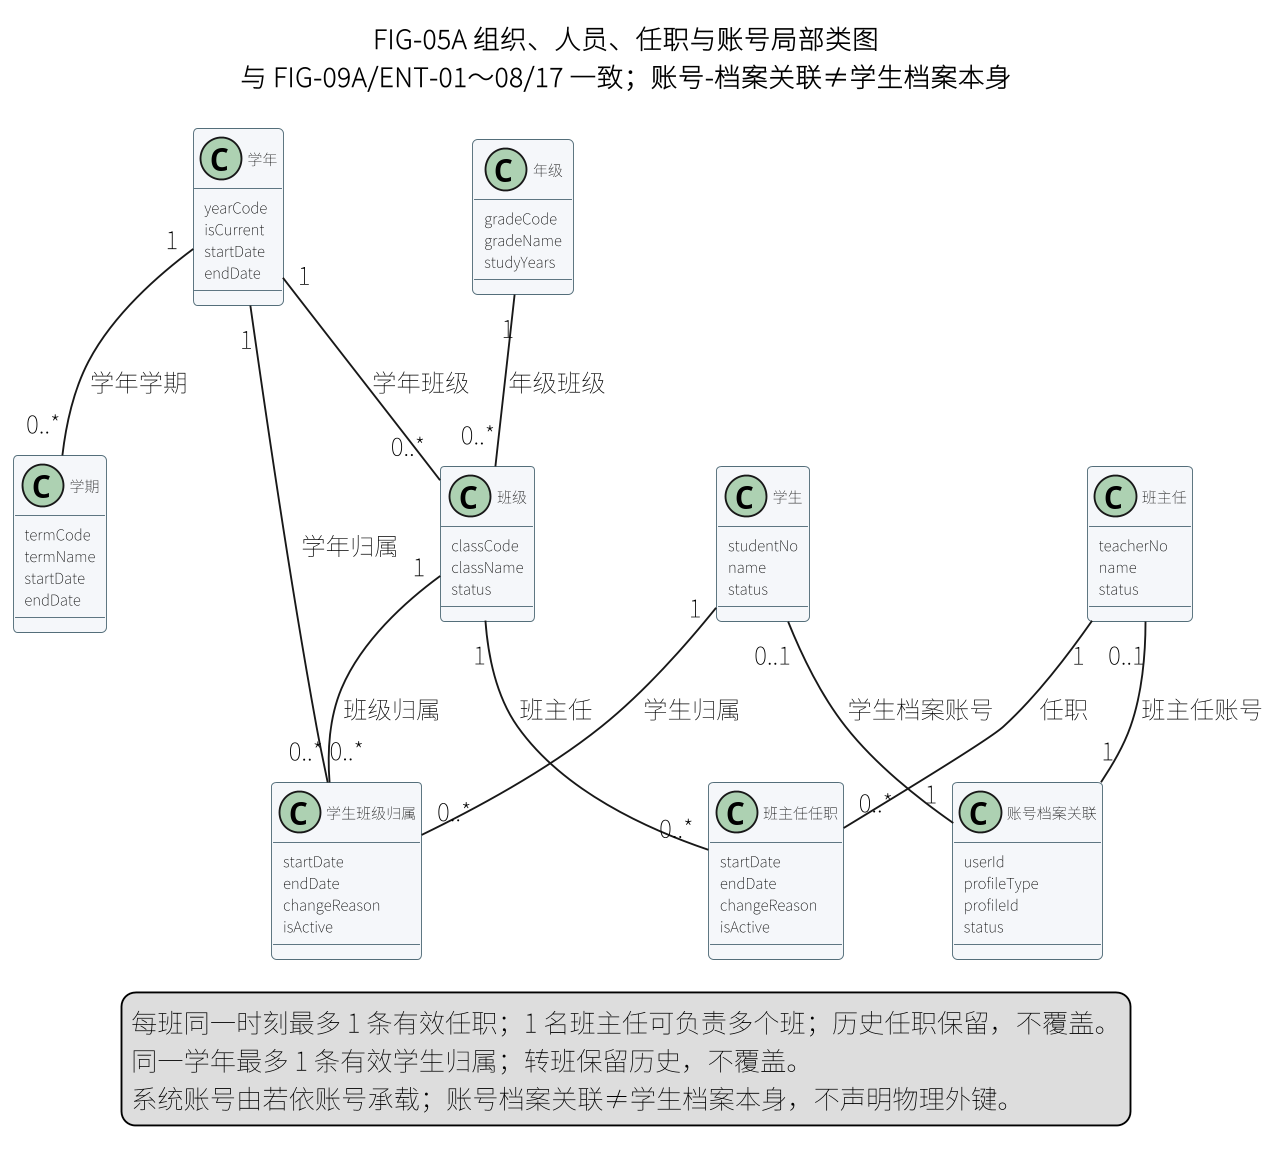

The diagram above was rendered by PlantUML. Its source (embedded in the PNG):
@startuml
skinparam defaultFontName "Noto Sans CJK SC"
skinparam dpi 180
skinparam shadowing false
skinparam classAttributeIconSize 0
skinparam classFontSize 6
skinparam classHeaderFontSize 8
skinparam classAttributeFontSize 8
skinparam class {
  BackgroundColor #F5F7FA
  BorderColor #546E7A
}
title FIG-05A 组织、人员、任职与账号局部类图\n与 FIG-09A/ENT-01～08/17 一致；账号-档案关联≠学生档案本身

class "学年" as Year {
  yearCode
  isCurrent
  startDate
  endDate
}
class "学期" as Term {
  termCode
  termName
  startDate
  endDate
}
class "年级" as Grade {
  gradeCode
  gradeName
  studyYears
}
class "班级" as Class {
  classCode
  className
  status
}
class "学生" as Student {
  studentNo
  name
  status
}
class "学生班级归属" as SClass {
  startDate
  endDate
  changeReason
  isActive
}
class "班主任" as Head {
  teacherNo
  name
  status
}
class "班主任任职" as Assignment {
  startDate
  endDate
  changeReason
  isActive
}
class "账号档案关联" as AccountProfile {
  userId
  profileType
  profileId
  status
}

Year "1" -- "0..*" Term : 学年学期
Year "1" -- "0..*" Class : 学年班级
Grade "1" -- "0..*" Class : 年级班级
Year "1" -- "0..*" SClass : 学年归属
Class "1" -- "0..*" SClass : 班级归属
Student "1" -- "0..*" SClass : 学生归属
Head "1" -- "0..*" Assignment : 任职
Class "1" -- "0..*" Assignment : 班主任
Student "0..1" -- "1" AccountProfile : 学生档案账号
Head "0..1" -- "1" AccountProfile : 班主任账号

legend bottom
  每班同一时刻最多 1 条有效任职；1 名班主任可负责多个班；历史任职保留，不覆盖。
  同一学年最多 1 条有效学生归属；转班保留历史，不覆盖。
  系统账号由若依账号承载；账号档案关联≠学生档案本身，不声明物理外键。
endlegend
@enduml